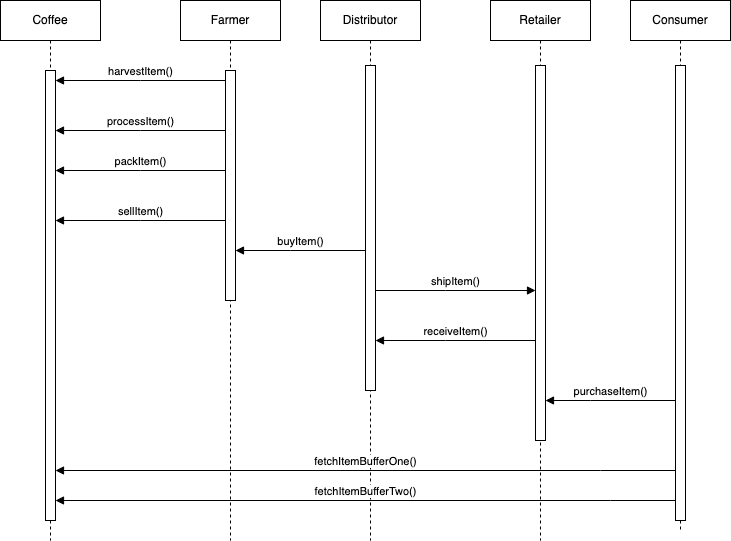

The diagram above was exported from draw.io. Its source (the exported page's mxGraphModel, read from the mxfile embedded in the PNG):
<mxGraphModel dx="518" dy="670" grid="1" gridSize="10" guides="1" tooltips="1" connect="1" arrows="1" fold="1" page="1" pageScale="1" pageWidth="850" pageHeight="1100" math="0" shadow="0">
  <root>
    <mxCell id="0" />
    <mxCell id="1" parent="0" />
    <mxCell id="aM9ryv3xv72pqoxQDRHE-1" value="Coffee" style="shape=umlLifeline;perimeter=lifelinePerimeter;whiteSpace=wrap;html=1;container=0;dropTarget=0;collapsible=0;recursiveResize=0;outlineConnect=0;portConstraint=eastwest;newEdgeStyle={&quot;edgeStyle&quot;:&quot;elbowEdgeStyle&quot;,&quot;elbow&quot;:&quot;vertical&quot;,&quot;curved&quot;:0,&quot;rounded&quot;:0};" parent="1" vertex="1">
      <mxGeometry x="40" y="40" width="100" height="540" as="geometry" />
    </mxCell>
    <mxCell id="aM9ryv3xv72pqoxQDRHE-2" value="" style="html=1;points=[];perimeter=orthogonalPerimeter;outlineConnect=0;targetShapes=umlLifeline;portConstraint=eastwest;newEdgeStyle={&quot;edgeStyle&quot;:&quot;elbowEdgeStyle&quot;,&quot;elbow&quot;:&quot;vertical&quot;,&quot;curved&quot;:0,&quot;rounded&quot;:0};" parent="aM9ryv3xv72pqoxQDRHE-1" vertex="1">
      <mxGeometry x="45" y="70" width="10" height="450" as="geometry" />
    </mxCell>
    <mxCell id="aM9ryv3xv72pqoxQDRHE-5" value="Farmer" style="shape=umlLifeline;perimeter=lifelinePerimeter;whiteSpace=wrap;html=1;container=0;dropTarget=0;collapsible=0;recursiveResize=0;outlineConnect=0;portConstraint=eastwest;newEdgeStyle={&quot;edgeStyle&quot;:&quot;elbowEdgeStyle&quot;,&quot;elbow&quot;:&quot;vertical&quot;,&quot;curved&quot;:0,&quot;rounded&quot;:0};" parent="1" vertex="1">
      <mxGeometry x="220" y="40" width="100" height="540" as="geometry" />
    </mxCell>
    <mxCell id="aM9ryv3xv72pqoxQDRHE-6" value="" style="html=1;points=[];perimeter=orthogonalPerimeter;outlineConnect=0;targetShapes=umlLifeline;portConstraint=eastwest;newEdgeStyle={&quot;edgeStyle&quot;:&quot;elbowEdgeStyle&quot;,&quot;elbow&quot;:&quot;vertical&quot;,&quot;curved&quot;:0,&quot;rounded&quot;:0};" parent="aM9ryv3xv72pqoxQDRHE-5" vertex="1">
      <mxGeometry x="45" y="70" width="10" height="230" as="geometry" />
    </mxCell>
    <mxCell id="aM9ryv3xv72pqoxQDRHE-7" value="harvestItem()" style="html=1;verticalAlign=bottom;endArrow=block;edgeStyle=elbowEdgeStyle;elbow=vertical;curved=0;rounded=0;" parent="1" source="aM9ryv3xv72pqoxQDRHE-6" target="aM9ryv3xv72pqoxQDRHE-2" edge="1">
      <mxGeometry relative="1" as="geometry">
        <Array as="points">
          <mxPoint x="180" y="120" />
        </Array>
        <mxPoint x="195" y="130" as="targetPoint" />
        <mxPoint as="offset" />
      </mxGeometry>
    </mxCell>
    <mxCell id="BA1o3rvRoyM1uxijYynP-2" value="processItem()" style="html=1;verticalAlign=bottom;endArrow=block;edgeStyle=elbowEdgeStyle;elbow=vertical;curved=0;rounded=0;" edge="1" parent="1" source="aM9ryv3xv72pqoxQDRHE-6" target="aM9ryv3xv72pqoxQDRHE-2">
      <mxGeometry relative="1" as="geometry">
        <mxPoint x="275" y="130" as="sourcePoint" />
        <Array as="points">
          <mxPoint x="180" y="170" />
        </Array>
        <mxPoint x="105" y="130" as="targetPoint" />
        <mxPoint as="offset" />
      </mxGeometry>
    </mxCell>
    <mxCell id="BA1o3rvRoyM1uxijYynP-3" value="packItem()" style="html=1;verticalAlign=bottom;endArrow=block;edgeStyle=elbowEdgeStyle;elbow=vertical;curved=0;rounded=0;" edge="1" parent="1" source="aM9ryv3xv72pqoxQDRHE-6" target="aM9ryv3xv72pqoxQDRHE-2">
      <mxGeometry relative="1" as="geometry">
        <mxPoint x="260" y="180" as="sourcePoint" />
        <Array as="points">
          <mxPoint x="180" y="210" />
        </Array>
        <mxPoint x="105" y="180" as="targetPoint" />
        <mxPoint as="offset" />
      </mxGeometry>
    </mxCell>
    <mxCell id="BA1o3rvRoyM1uxijYynP-4" value="sellItem()" style="html=1;verticalAlign=bottom;endArrow=block;edgeStyle=elbowEdgeStyle;elbow=vertical;curved=0;rounded=0;" edge="1" parent="1" source="aM9ryv3xv72pqoxQDRHE-6" target="aM9ryv3xv72pqoxQDRHE-2">
      <mxGeometry relative="1" as="geometry">
        <mxPoint x="270" y="220" as="sourcePoint" />
        <Array as="points">
          <mxPoint x="180" y="260" />
        </Array>
        <mxPoint x="105" y="220" as="targetPoint" />
        <mxPoint as="offset" />
      </mxGeometry>
    </mxCell>
    <mxCell id="BA1o3rvRoyM1uxijYynP-14" value="Retailer" style="shape=umlLifeline;perimeter=lifelinePerimeter;whiteSpace=wrap;html=1;container=0;dropTarget=0;collapsible=0;recursiveResize=0;outlineConnect=0;portConstraint=eastwest;newEdgeStyle={&quot;edgeStyle&quot;:&quot;elbowEdgeStyle&quot;,&quot;elbow&quot;:&quot;vertical&quot;,&quot;curved&quot;:0,&quot;rounded&quot;:0};" vertex="1" parent="1">
      <mxGeometry x="530" y="40" width="100" height="540" as="geometry" />
    </mxCell>
    <mxCell id="BA1o3rvRoyM1uxijYynP-15" value="" style="html=1;points=[];perimeter=orthogonalPerimeter;outlineConnect=0;targetShapes=umlLifeline;portConstraint=eastwest;newEdgeStyle={&quot;edgeStyle&quot;:&quot;elbowEdgeStyle&quot;,&quot;elbow&quot;:&quot;vertical&quot;,&quot;curved&quot;:0,&quot;rounded&quot;:0};" vertex="1" parent="BA1o3rvRoyM1uxijYynP-14">
      <mxGeometry x="45" y="65" width="10" height="375" as="geometry" />
    </mxCell>
    <mxCell id="BA1o3rvRoyM1uxijYynP-16" value="shipItem()" style="html=1;verticalAlign=bottom;endArrow=block;edgeStyle=elbowEdgeStyle;elbow=vertical;curved=0;rounded=0;" edge="1" parent="1">
      <mxGeometry relative="1" as="geometry">
        <Array as="points">
          <mxPoint x="485" y="330" />
        </Array>
        <mxPoint x="575" y="330" as="targetPoint" />
        <mxPoint as="offset" />
        <mxPoint x="415" y="330" as="sourcePoint" />
      </mxGeometry>
    </mxCell>
    <mxCell id="BA1o3rvRoyM1uxijYynP-17" value="receiveItem()" style="html=1;verticalAlign=bottom;endArrow=block;edgeStyle=elbowEdgeStyle;elbow=vertical;curved=0;rounded=0;" edge="1" parent="1">
      <mxGeometry relative="1" as="geometry">
        <mxPoint x="575" y="380" as="sourcePoint" />
        <Array as="points">
          <mxPoint x="485" y="380" />
        </Array>
        <mxPoint x="415" y="380" as="targetPoint" />
        <mxPoint as="offset" />
      </mxGeometry>
    </mxCell>
    <mxCell id="BA1o3rvRoyM1uxijYynP-20" value="Distributor" style="shape=umlLifeline;perimeter=lifelinePerimeter;whiteSpace=wrap;html=1;container=0;dropTarget=0;collapsible=0;recursiveResize=0;outlineConnect=0;portConstraint=eastwest;newEdgeStyle={&quot;edgeStyle&quot;:&quot;elbowEdgeStyle&quot;,&quot;elbow&quot;:&quot;vertical&quot;,&quot;curved&quot;:0,&quot;rounded&quot;:0};" vertex="1" parent="1">
      <mxGeometry x="360" y="40" width="100" height="540" as="geometry" />
    </mxCell>
    <mxCell id="BA1o3rvRoyM1uxijYynP-21" value="" style="html=1;points=[];perimeter=orthogonalPerimeter;outlineConnect=0;targetShapes=umlLifeline;portConstraint=eastwest;newEdgeStyle={&quot;edgeStyle&quot;:&quot;elbowEdgeStyle&quot;,&quot;elbow&quot;:&quot;vertical&quot;,&quot;curved&quot;:0,&quot;rounded&quot;:0};" vertex="1" parent="BA1o3rvRoyM1uxijYynP-20">
      <mxGeometry x="45" y="65" width="10" height="325" as="geometry" />
    </mxCell>
    <mxCell id="BA1o3rvRoyM1uxijYynP-22" value="buyItem()" style="html=1;verticalAlign=bottom;endArrow=block;edgeStyle=elbowEdgeStyle;elbow=vertical;curved=0;rounded=0;" edge="1" parent="1" source="BA1o3rvRoyM1uxijYynP-21" target="aM9ryv3xv72pqoxQDRHE-6">
      <mxGeometry relative="1" as="geometry">
        <mxPoint x="275" y="220" as="sourcePoint" />
        <Array as="points">
          <mxPoint x="330" y="290" />
        </Array>
        <mxPoint x="105" y="220" as="targetPoint" />
        <mxPoint as="offset" />
      </mxGeometry>
    </mxCell>
    <mxCell id="BA1o3rvRoyM1uxijYynP-23" value="Consumer" style="shape=umlLifeline;perimeter=lifelinePerimeter;whiteSpace=wrap;html=1;container=0;dropTarget=0;collapsible=0;recursiveResize=0;outlineConnect=0;portConstraint=eastwest;newEdgeStyle={&quot;edgeStyle&quot;:&quot;elbowEdgeStyle&quot;,&quot;elbow&quot;:&quot;vertical&quot;,&quot;curved&quot;:0,&quot;rounded&quot;:0};" vertex="1" parent="1">
      <mxGeometry x="670" y="40" width="100" height="530" as="geometry" />
    </mxCell>
    <mxCell id="BA1o3rvRoyM1uxijYynP-24" value="" style="html=1;points=[];perimeter=orthogonalPerimeter;outlineConnect=0;targetShapes=umlLifeline;portConstraint=eastwest;newEdgeStyle={&quot;edgeStyle&quot;:&quot;elbowEdgeStyle&quot;,&quot;elbow&quot;:&quot;vertical&quot;,&quot;curved&quot;:0,&quot;rounded&quot;:0};" vertex="1" parent="BA1o3rvRoyM1uxijYynP-23">
      <mxGeometry x="45" y="65" width="10" height="455" as="geometry" />
    </mxCell>
    <mxCell id="BA1o3rvRoyM1uxijYynP-31" value="purchaseItem()" style="html=1;verticalAlign=bottom;endArrow=block;edgeStyle=elbowEdgeStyle;elbow=vertical;curved=0;rounded=0;" edge="1" parent="1" source="BA1o3rvRoyM1uxijYynP-24" target="BA1o3rvRoyM1uxijYynP-15">
      <mxGeometry relative="1" as="geometry">
        <mxPoint x="585" y="390" as="sourcePoint" />
        <Array as="points">
          <mxPoint x="630" y="440" />
        </Array>
        <mxPoint x="425" y="390" as="targetPoint" />
        <mxPoint as="offset" />
      </mxGeometry>
    </mxCell>
    <mxCell id="BA1o3rvRoyM1uxijYynP-32" value="fetchItemBufferOne()" style="html=1;verticalAlign=bottom;endArrow=block;edgeStyle=elbowEdgeStyle;elbow=vertical;curved=0;rounded=0;" edge="1" parent="1" target="aM9ryv3xv72pqoxQDRHE-2">
      <mxGeometry relative="1" as="geometry">
        <mxPoint x="715" y="510" as="sourcePoint" />
        <Array as="points">
          <mxPoint x="640" y="510" />
        </Array>
        <mxPoint x="89.5" y="510" as="targetPoint" />
        <mxPoint as="offset" />
      </mxGeometry>
    </mxCell>
    <mxCell id="BA1o3rvRoyM1uxijYynP-33" value="fetchItemBufferTwo()" style="html=1;verticalAlign=bottom;endArrow=block;edgeStyle=elbowEdgeStyle;elbow=vertical;curved=0;rounded=0;" edge="1" parent="1" target="aM9ryv3xv72pqoxQDRHE-2">
      <mxGeometry relative="1" as="geometry">
        <mxPoint x="715" y="540" as="sourcePoint" />
        <Array as="points">
          <mxPoint x="650" y="540" />
        </Array>
        <mxPoint x="89.5" y="540" as="targetPoint" />
        <mxPoint as="offset" />
      </mxGeometry>
    </mxCell>
  </root>
</mxGraphModel>